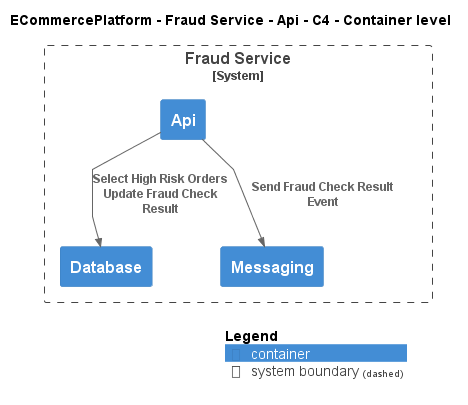

The diagram above was rendered by PlantUML. Its source (embedded in the PNG):
@startuml
!include ..\..\..\..\..\.c4s\C4_Container.puml

AddElementTag("c4interflow:lifecycle:new", $bgColor=green, $fontColor=#ffffff, $borderColor=green, $shadowing="False")
AddElementTag("c4interflow:lifecycle:changed", $bgColor=orange, $fontColor=#ffffff, $borderColor=orange, $shadowing="False")
AddElementTag("c4interflow:lifecycle:removed", $bgColor=red, $fontColor=#ffffff, $borderColor=red, $shadowing="False")

AddRelTag("c4interflow:lifecycle:new", $textColor=green, $lineColor=green)
AddRelTag("c4interflow:lifecycle:changed", $textColor=orange, $lineColor=orange)
AddRelTag("c4interflow:lifecycle:removed", $textColor=red, $lineColor=red)

SHOW_PERSON_PORTRAIT()
LAYOUT_TOP_DOWN()

skinparam linetype polyline

title ECommercePlatform - Fraud Service - Api - C4 - Container level


System_Boundary(ECommercePlatform.SoftwareSystems.FraudService, "Fraud Service") {
    Container(ECommercePlatform.SoftwareSystems.FraudService.Containers.Api, "Api", "", "")
    Container(ECommercePlatform.SoftwareSystems.FraudService.Containers.Database, "Database", "", "")
    Container(ECommercePlatform.SoftwareSystems.FraudService.Containers.Messaging, "Messaging", "", "")
}

Rel(ECommercePlatform.SoftwareSystems.FraudService.Containers.Api, ECommercePlatform.SoftwareSystems.FraudService.Containers.Database, "Select High Risk Orders\nUpdate Fraud Check Result")
Rel(ECommercePlatform.SoftwareSystems.FraudService.Containers.Api, ECommercePlatform.SoftwareSystems.FraudService.Containers.Messaging, "Send Fraud Check Result Event")


SHOW_LEGEND()
@enduml